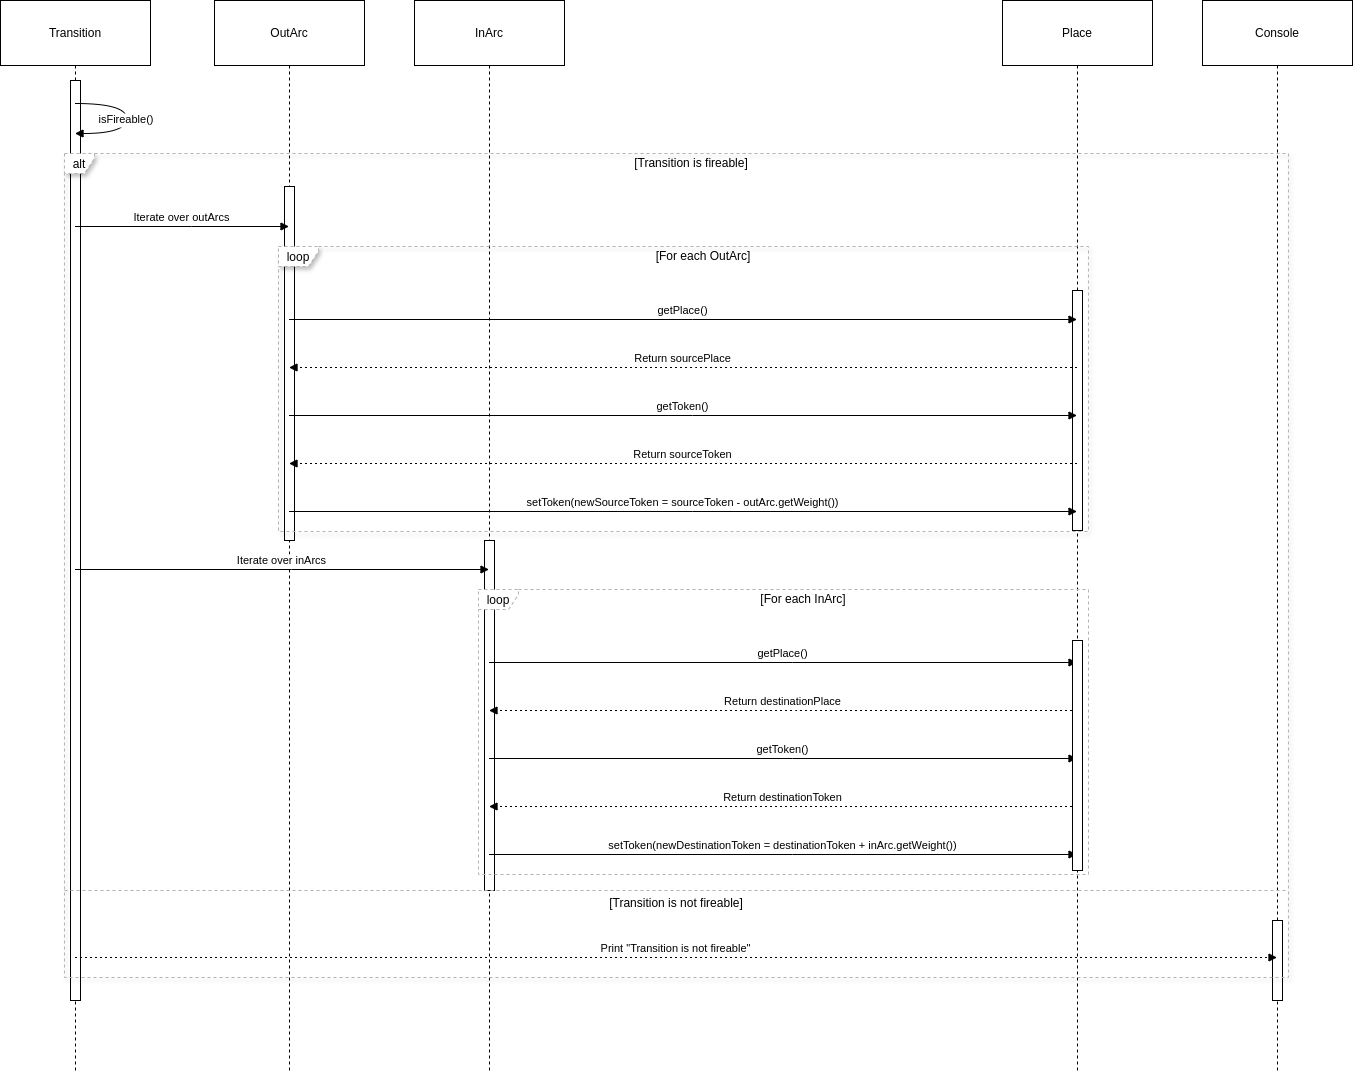

The diagram above was exported from draw.io. Its source (the exported page's mxGraphModel, read from the mxfile embedded in the PNG):
<mxGraphModel dx="1674" dy="953" grid="1" gridSize="10" guides="1" tooltips="1" connect="1" arrows="1" fold="1" page="1" pageScale="1" pageWidth="1169" pageHeight="827" math="0" shadow="0">
  <root>
    <mxCell id="0" />
    <mxCell id="1" parent="0" />
    <mxCell id="PvVDv2_GM5p5YkWoFiRd-1" value="Transition" style="shape=umlLifeline;perimeter=lifelinePerimeter;whiteSpace=wrap;container=1;dropTarget=0;collapsible=0;recursiveResize=0;outlineConnect=0;portConstraint=eastwest;newEdgeStyle={&quot;edgeStyle&quot;:&quot;elbowEdgeStyle&quot;,&quot;elbow&quot;:&quot;vertical&quot;,&quot;curved&quot;:0,&quot;rounded&quot;:0};size=65;" vertex="1" parent="1">
      <mxGeometry x="20" y="20" width="150" height="1072" as="geometry" />
    </mxCell>
    <mxCell id="2bJAUQXHy5J08wyTqpr2-1" value="" style="html=1;points=[[0,0,0,0,5],[0,1,0,0,-5],[1,0,0,0,5],[1,1,0,0,-5]];perimeter=orthogonalPerimeter;outlineConnect=0;targetShapes=umlLifeline;portConstraint=eastwest;newEdgeStyle={&quot;curved&quot;:0,&quot;rounded&quot;:0};" vertex="1" parent="PvVDv2_GM5p5YkWoFiRd-1">
      <mxGeometry x="70" y="80" width="10" height="920" as="geometry" />
    </mxCell>
    <mxCell id="PvVDv2_GM5p5YkWoFiRd-2" value="OutArc" style="shape=umlLifeline;perimeter=lifelinePerimeter;whiteSpace=wrap;container=1;dropTarget=0;collapsible=0;recursiveResize=0;outlineConnect=0;portConstraint=eastwest;newEdgeStyle={&quot;edgeStyle&quot;:&quot;elbowEdgeStyle&quot;,&quot;elbow&quot;:&quot;vertical&quot;,&quot;curved&quot;:0,&quot;rounded&quot;:0};size=65;" vertex="1" parent="1">
      <mxGeometry x="234" y="20" width="150" height="1072" as="geometry" />
    </mxCell>
    <mxCell id="2bJAUQXHy5J08wyTqpr2-2" value="" style="html=1;points=[[0,0,0,0,5],[0,1,0,0,-5],[1,0,0,0,5],[1,1,0,0,-5]];perimeter=orthogonalPerimeter;outlineConnect=0;targetShapes=umlLifeline;portConstraint=eastwest;newEdgeStyle={&quot;curved&quot;:0,&quot;rounded&quot;:0};" vertex="1" parent="PvVDv2_GM5p5YkWoFiRd-2">
      <mxGeometry x="70" y="186" width="10" height="354" as="geometry" />
    </mxCell>
    <mxCell id="PvVDv2_GM5p5YkWoFiRd-3" value="InArc" style="shape=umlLifeline;perimeter=lifelinePerimeter;whiteSpace=wrap;container=1;dropTarget=0;collapsible=0;recursiveResize=0;outlineConnect=0;portConstraint=eastwest;newEdgeStyle={&quot;edgeStyle&quot;:&quot;elbowEdgeStyle&quot;,&quot;elbow&quot;:&quot;vertical&quot;,&quot;curved&quot;:0,&quot;rounded&quot;:0};size=65;" vertex="1" parent="1">
      <mxGeometry x="434" y="20" width="150" height="1072" as="geometry" />
    </mxCell>
    <mxCell id="2bJAUQXHy5J08wyTqpr2-3" value="" style="html=1;points=[[0,0,0,0,5],[0,1,0,0,-5],[1,0,0,0,5],[1,1,0,0,-5]];perimeter=orthogonalPerimeter;outlineConnect=0;targetShapes=umlLifeline;portConstraint=eastwest;newEdgeStyle={&quot;curved&quot;:0,&quot;rounded&quot;:0};" vertex="1" parent="PvVDv2_GM5p5YkWoFiRd-3">
      <mxGeometry x="70" y="540" width="10" height="350" as="geometry" />
    </mxCell>
    <mxCell id="PvVDv2_GM5p5YkWoFiRd-4" value="Place" style="shape=umlLifeline;perimeter=lifelinePerimeter;whiteSpace=wrap;container=1;dropTarget=0;collapsible=0;recursiveResize=0;outlineConnect=0;portConstraint=eastwest;newEdgeStyle={&quot;edgeStyle&quot;:&quot;elbowEdgeStyle&quot;,&quot;elbow&quot;:&quot;vertical&quot;,&quot;curved&quot;:0,&quot;rounded&quot;:0};size=65;" vertex="1" parent="1">
      <mxGeometry x="1022" y="20" width="150" height="1072" as="geometry" />
    </mxCell>
    <mxCell id="2bJAUQXHy5J08wyTqpr2-4" value="" style="html=1;points=[[0,0,0,0,5],[0,1,0,0,-5],[1,0,0,0,5],[1,1,0,0,-5]];perimeter=orthogonalPerimeter;outlineConnect=0;targetShapes=umlLifeline;portConstraint=eastwest;newEdgeStyle={&quot;curved&quot;:0,&quot;rounded&quot;:0};" vertex="1" parent="PvVDv2_GM5p5YkWoFiRd-4">
      <mxGeometry x="70" y="290" width="10" height="240" as="geometry" />
    </mxCell>
    <mxCell id="PvVDv2_GM5p5YkWoFiRd-5" value="Console" style="shape=umlLifeline;perimeter=lifelinePerimeter;whiteSpace=wrap;container=1;dropTarget=0;collapsible=0;recursiveResize=0;outlineConnect=0;portConstraint=eastwest;newEdgeStyle={&quot;edgeStyle&quot;:&quot;elbowEdgeStyle&quot;,&quot;elbow&quot;:&quot;vertical&quot;,&quot;curved&quot;:0,&quot;rounded&quot;:0};size=65;" vertex="1" parent="1">
      <mxGeometry x="1222" y="20" width="150" height="1072" as="geometry" />
    </mxCell>
    <mxCell id="2bJAUQXHy5J08wyTqpr2-6" value="" style="html=1;points=[[0,0,0,0,5],[0,1,0,0,-5],[1,0,0,0,5],[1,1,0,0,-5]];perimeter=orthogonalPerimeter;outlineConnect=0;targetShapes=umlLifeline;portConstraint=eastwest;newEdgeStyle={&quot;curved&quot;:0,&quot;rounded&quot;:0};" vertex="1" parent="PvVDv2_GM5p5YkWoFiRd-5">
      <mxGeometry x="70" y="920" width="10" height="80" as="geometry" />
    </mxCell>
    <mxCell id="PvVDv2_GM5p5YkWoFiRd-6" value="loop" style="shape=umlFrame;dashed=1;pointerEvents=0;dropTarget=0;strokeColor=#B3B3B3;height=20;width=40;shadow=1;" vertex="1" parent="1">
      <mxGeometry x="298" y="266" width="810" height="285" as="geometry" />
    </mxCell>
    <mxCell id="PvVDv2_GM5p5YkWoFiRd-7" value="[For each OutArc]" style="text;strokeColor=none;fillColor=none;align=center;verticalAlign=middle;whiteSpace=wrap;" vertex="1" parent="PvVDv2_GM5p5YkWoFiRd-6">
      <mxGeometry x="40" width="770" height="20" as="geometry" />
    </mxCell>
    <mxCell id="PvVDv2_GM5p5YkWoFiRd-8" value="loop" style="shape=umlFrame;dashed=1;pointerEvents=0;dropTarget=0;strokeColor=#B3B3B3;height=20;width=40" vertex="1" parent="1">
      <mxGeometry x="498" y="609" width="610" height="285" as="geometry" />
    </mxCell>
    <mxCell id="PvVDv2_GM5p5YkWoFiRd-9" value="[For each InArc]" style="text;strokeColor=none;fillColor=none;align=center;verticalAlign=middle;whiteSpace=wrap;" vertex="1" parent="PvVDv2_GM5p5YkWoFiRd-8">
      <mxGeometry x="40" width="570" height="20" as="geometry" />
    </mxCell>
    <mxCell id="PvVDv2_GM5p5YkWoFiRd-10" value="alt" style="shape=umlFrame;dashed=1;pointerEvents=0;dropTarget=0;strokeColor=#B3B3B3;height=20;width=30;shadow=1;" vertex="1" parent="1">
      <mxGeometry x="84" y="173" width="1224" height="824" as="geometry" />
    </mxCell>
    <mxCell id="PvVDv2_GM5p5YkWoFiRd-11" value="[Transition is fireable]" style="text;strokeColor=none;fillColor=none;align=center;verticalAlign=middle;whiteSpace=wrap;" vertex="1" parent="PvVDv2_GM5p5YkWoFiRd-10">
      <mxGeometry x="30" width="1194" height="20" as="geometry" />
    </mxCell>
    <mxCell id="PvVDv2_GM5p5YkWoFiRd-12" value="[Transition is not fireable]" style="shape=line;dashed=1;whiteSpace=wrap;verticalAlign=top;labelPosition=center;verticalLabelPosition=middle;align=center;strokeColor=#B3B3B3;" vertex="1" parent="PvVDv2_GM5p5YkWoFiRd-10">
      <mxGeometry y="736" width="1224" height="2" as="geometry" />
    </mxCell>
    <mxCell id="PvVDv2_GM5p5YkWoFiRd-13" value="isFireable()" style="curved=1;endArrow=block;rounded=0;" edge="1" parent="1" source="PvVDv2_GM5p5YkWoFiRd-1" target="PvVDv2_GM5p5YkWoFiRd-1">
      <mxGeometry relative="1" as="geometry">
        <Array as="points">
          <mxPoint x="146" y="123" />
          <mxPoint x="146" y="153" />
        </Array>
      </mxGeometry>
    </mxCell>
    <mxCell id="PvVDv2_GM5p5YkWoFiRd-14" value="Iterate over outArcs" style="verticalAlign=bottom;edgeStyle=elbowEdgeStyle;elbow=vertical;curved=0;rounded=0;endArrow=block;" edge="1" parent="1" source="PvVDv2_GM5p5YkWoFiRd-1" target="PvVDv2_GM5p5YkWoFiRd-2">
      <mxGeometry relative="1" as="geometry">
        <Array as="points">
          <mxPoint x="211" y="246" />
        </Array>
      </mxGeometry>
    </mxCell>
    <mxCell id="PvVDv2_GM5p5YkWoFiRd-15" value="getPlace()" style="verticalAlign=bottom;edgeStyle=elbowEdgeStyle;elbow=vertical;curved=0;rounded=0;endArrow=block;" edge="1" parent="1" source="PvVDv2_GM5p5YkWoFiRd-2" target="PvVDv2_GM5p5YkWoFiRd-4">
      <mxGeometry relative="1" as="geometry">
        <Array as="points">
          <mxPoint x="712" y="339" />
        </Array>
      </mxGeometry>
    </mxCell>
    <mxCell id="PvVDv2_GM5p5YkWoFiRd-16" value="Return sourcePlace" style="verticalAlign=bottom;edgeStyle=elbowEdgeStyle;elbow=vertical;curved=0;rounded=0;dashed=1;dashPattern=2 3;endArrow=block;" edge="1" parent="1" source="PvVDv2_GM5p5YkWoFiRd-4" target="PvVDv2_GM5p5YkWoFiRd-2">
      <mxGeometry relative="1" as="geometry">
        <Array as="points">
          <mxPoint x="715" y="387" />
        </Array>
      </mxGeometry>
    </mxCell>
    <mxCell id="PvVDv2_GM5p5YkWoFiRd-17" value="getToken()" style="verticalAlign=bottom;edgeStyle=elbowEdgeStyle;elbow=vertical;curved=0;rounded=0;endArrow=block;" edge="1" parent="1" source="PvVDv2_GM5p5YkWoFiRd-2" target="PvVDv2_GM5p5YkWoFiRd-4">
      <mxGeometry relative="1" as="geometry">
        <Array as="points">
          <mxPoint x="712" y="435" />
        </Array>
      </mxGeometry>
    </mxCell>
    <mxCell id="PvVDv2_GM5p5YkWoFiRd-18" value="Return sourceToken" style="verticalAlign=bottom;edgeStyle=elbowEdgeStyle;elbow=vertical;curved=0;rounded=0;dashed=1;dashPattern=2 3;endArrow=block;" edge="1" parent="1" source="PvVDv2_GM5p5YkWoFiRd-4" target="PvVDv2_GM5p5YkWoFiRd-2">
      <mxGeometry relative="1" as="geometry">
        <Array as="points">
          <mxPoint x="715" y="483" />
        </Array>
      </mxGeometry>
    </mxCell>
    <mxCell id="PvVDv2_GM5p5YkWoFiRd-19" value="setToken(newSourceToken = sourceToken - outArc.getWeight())" style="verticalAlign=bottom;edgeStyle=elbowEdgeStyle;elbow=vertical;curved=0;rounded=0;endArrow=block;" edge="1" parent="1" source="PvVDv2_GM5p5YkWoFiRd-2" target="PvVDv2_GM5p5YkWoFiRd-4">
      <mxGeometry relative="1" as="geometry">
        <Array as="points">
          <mxPoint x="712" y="531" />
        </Array>
      </mxGeometry>
    </mxCell>
    <mxCell id="PvVDv2_GM5p5YkWoFiRd-20" value="Iterate over inArcs" style="verticalAlign=bottom;edgeStyle=elbowEdgeStyle;elbow=vertical;curved=0;rounded=0;endArrow=block;" edge="1" parent="1" source="PvVDv2_GM5p5YkWoFiRd-1" target="PvVDv2_GM5p5YkWoFiRd-3">
      <mxGeometry relative="1" as="geometry">
        <Array as="points">
          <mxPoint x="311" y="589" />
        </Array>
      </mxGeometry>
    </mxCell>
    <mxCell id="PvVDv2_GM5p5YkWoFiRd-21" value="getPlace()" style="verticalAlign=bottom;edgeStyle=elbowEdgeStyle;elbow=vertical;curved=0;rounded=0;endArrow=block;" edge="1" parent="1" source="PvVDv2_GM5p5YkWoFiRd-3" target="PvVDv2_GM5p5YkWoFiRd-4">
      <mxGeometry relative="1" as="geometry">
        <Array as="points">
          <mxPoint x="812" y="682" />
        </Array>
      </mxGeometry>
    </mxCell>
    <mxCell id="PvVDv2_GM5p5YkWoFiRd-22" value="Return destinationPlace" style="verticalAlign=bottom;edgeStyle=elbowEdgeStyle;elbow=vertical;curved=0;rounded=0;dashed=1;dashPattern=2 3;endArrow=block;" edge="1" parent="1" source="PvVDv2_GM5p5YkWoFiRd-4" target="PvVDv2_GM5p5YkWoFiRd-3">
      <mxGeometry relative="1" as="geometry">
        <Array as="points">
          <mxPoint x="815" y="730" />
        </Array>
      </mxGeometry>
    </mxCell>
    <mxCell id="PvVDv2_GM5p5YkWoFiRd-23" value="getToken()" style="verticalAlign=bottom;edgeStyle=elbowEdgeStyle;elbow=vertical;curved=0;rounded=0;endArrow=block;" edge="1" parent="1" source="PvVDv2_GM5p5YkWoFiRd-3" target="PvVDv2_GM5p5YkWoFiRd-4">
      <mxGeometry relative="1" as="geometry">
        <Array as="points">
          <mxPoint x="812" y="778" />
        </Array>
      </mxGeometry>
    </mxCell>
    <mxCell id="PvVDv2_GM5p5YkWoFiRd-24" value="Return destinationToken" style="verticalAlign=bottom;edgeStyle=elbowEdgeStyle;elbow=vertical;curved=0;rounded=0;dashed=1;dashPattern=2 3;endArrow=block;" edge="1" parent="1" source="PvVDv2_GM5p5YkWoFiRd-4" target="PvVDv2_GM5p5YkWoFiRd-3">
      <mxGeometry relative="1" as="geometry">
        <Array as="points">
          <mxPoint x="815" y="826" />
        </Array>
      </mxGeometry>
    </mxCell>
    <mxCell id="PvVDv2_GM5p5YkWoFiRd-25" value="setToken(newDestinationToken = destinationToken + inArc.getWeight())" style="verticalAlign=bottom;edgeStyle=elbowEdgeStyle;elbow=vertical;curved=0;rounded=0;endArrow=block;" edge="1" parent="1" source="PvVDv2_GM5p5YkWoFiRd-3" target="PvVDv2_GM5p5YkWoFiRd-4">
      <mxGeometry relative="1" as="geometry">
        <Array as="points">
          <mxPoint x="812" y="874" />
        </Array>
      </mxGeometry>
    </mxCell>
    <mxCell id="PvVDv2_GM5p5YkWoFiRd-26" value="Print &quot;Transition is not fireable&quot;" style="verticalAlign=bottom;edgeStyle=elbowEdgeStyle;elbow=vertical;curved=0;rounded=0;dashed=1;dashPattern=2 3;endArrow=block;" edge="1" parent="1" source="PvVDv2_GM5p5YkWoFiRd-1" target="PvVDv2_GM5p5YkWoFiRd-5">
      <mxGeometry relative="1" as="geometry">
        <Array as="points">
          <mxPoint x="705" y="977" />
        </Array>
      </mxGeometry>
    </mxCell>
    <mxCell id="2bJAUQXHy5J08wyTqpr2-5" value="" style="html=1;points=[[0,0,0,0,5],[0,1,0,0,-5],[1,0,0,0,5],[1,1,0,0,-5]];perimeter=orthogonalPerimeter;outlineConnect=0;targetShapes=umlLifeline;portConstraint=eastwest;newEdgeStyle={&quot;curved&quot;:0,&quot;rounded&quot;:0};" vertex="1" parent="1">
      <mxGeometry x="1092" y="660" width="10" height="230" as="geometry" />
    </mxCell>
  </root>
</mxGraphModel>